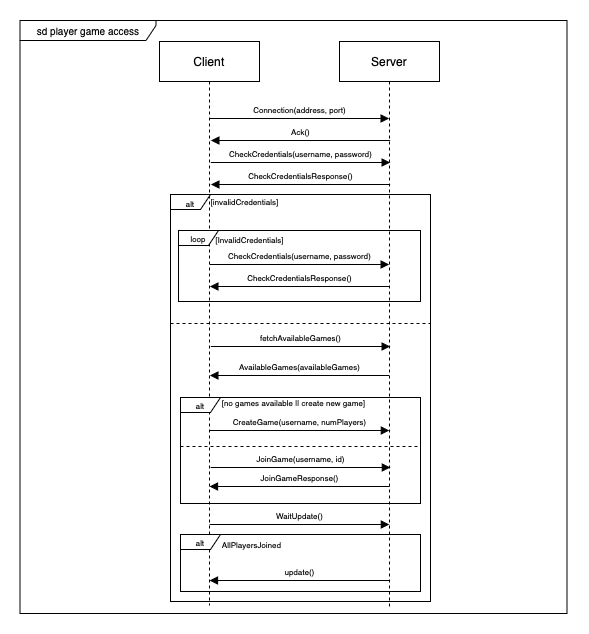

The diagram above was exported from draw.io. Its source (the exported page's mxGraphModel, read from the mxfile embedded in the PNG):
<mxGraphModel dx="1223" dy="790" grid="0" gridSize="10" guides="1" tooltips="1" connect="1" arrows="1" fold="1" page="1" pageScale="1" pageWidth="850" pageHeight="1100" math="0" shadow="0">
  <root>
    <mxCell id="0" />
    <mxCell id="1" parent="0" />
    <mxCell id="aM9ryv3xv72pqoxQDRHE-1" value="Client" style="shape=umlLifeline;perimeter=lifelinePerimeter;whiteSpace=wrap;html=1;container=0;dropTarget=0;collapsible=0;recursiveResize=0;outlineConnect=0;portConstraint=eastwest;newEdgeStyle={&quot;edgeStyle&quot;:&quot;elbowEdgeStyle&quot;,&quot;elbow&quot;:&quot;vertical&quot;,&quot;curved&quot;:0,&quot;rounded&quot;:0};" parent="1" vertex="1">
      <mxGeometry x="260" y="40" width="100" height="564" as="geometry" />
    </mxCell>
    <mxCell id="aM9ryv3xv72pqoxQDRHE-5" value="Server" style="shape=umlLifeline;perimeter=lifelinePerimeter;whiteSpace=wrap;html=1;container=0;dropTarget=0;collapsible=0;recursiveResize=0;outlineConnect=0;portConstraint=eastwest;newEdgeStyle={&quot;edgeStyle&quot;:&quot;elbowEdgeStyle&quot;,&quot;elbow&quot;:&quot;vertical&quot;,&quot;curved&quot;:0,&quot;rounded&quot;:0};" parent="1" vertex="1">
      <mxGeometry x="440" y="40" width="100" height="568" as="geometry" />
    </mxCell>
    <mxCell id="aM9ryv3xv72pqoxQDRHE-7" value="&lt;span style=&quot;font-size: 8px;&quot;&gt;Connection(address, port)&lt;/span&gt;" style="html=1;verticalAlign=bottom;endArrow=block;edgeStyle=elbowEdgeStyle;elbow=vertical;curved=0;rounded=0;" parent="1" edge="1">
      <mxGeometry x="0.0009" relative="1" as="geometry">
        <mxPoint x="310.3622222222223" y="117" as="sourcePoint" />
        <Array as="points">
          <mxPoint x="400.14" y="117" />
        </Array>
        <mxPoint x="489.6399999999999" y="117" as="targetPoint" />
        <mxPoint as="offset" />
      </mxGeometry>
    </mxCell>
    <mxCell id="v_nvrQfCPkwiAjilIiwP-2" value="&lt;font style=&quot;font-size: 8px;&quot;&gt;CheckCredentialsResponse&lt;/font&gt;&lt;span style=&quot;font-size: 8px;&quot;&gt;()&lt;/span&gt;" style="html=1;verticalAlign=bottom;endArrow=block;edgeStyle=elbowEdgeStyle;elbow=vertical;curved=0;rounded=0;" parent="1" edge="1">
      <mxGeometry x="0.0003" relative="1" as="geometry">
        <mxPoint x="490.6399999999999" y="183" as="sourcePoint" />
        <Array as="points">
          <mxPoint x="411.14" y="183" />
        </Array>
        <mxPoint x="311.3622222222223" y="183" as="targetPoint" />
        <mxPoint as="offset" />
      </mxGeometry>
    </mxCell>
    <mxCell id="v_nvrQfCPkwiAjilIiwP-3" value="&lt;font style=&quot;font-size: 8px;&quot;&gt;CheckCredentials&lt;/font&gt;&lt;span style=&quot;font-size: 8px;&quot;&gt;(username, password)&lt;/span&gt;" style="html=1;verticalAlign=bottom;endArrow=block;edgeStyle=elbowEdgeStyle;elbow=vertical;curved=0;rounded=0;" parent="1" edge="1">
      <mxGeometry relative="1" as="geometry">
        <mxPoint x="311.33666666666664" y="161" as="sourcePoint" />
        <Array as="points">
          <mxPoint x="396.17" y="161" />
        </Array>
        <mxPoint x="490.67" y="161" as="targetPoint" />
      </mxGeometry>
    </mxCell>
    <mxCell id="v_nvrQfCPkwiAjilIiwP-4" value="&lt;p style=&quot;line-height: 180%;&quot;&gt;&lt;font style=&quot;font-size: 8px;&quot;&gt;loop&lt;/font&gt;&lt;/p&gt;" style="shape=umlFrame;whiteSpace=wrap;html=1;pointerEvents=0;width=40;height=15;align=center;" parent="1" vertex="1">
      <mxGeometry x="279" y="229" width="242" height="71" as="geometry" />
    </mxCell>
    <mxCell id="v_nvrQfCPkwiAjilIiwP-8" value="&lt;span style=&quot;font-weight: normal;&quot;&gt;&lt;font style=&quot;font-size: 8px;&quot;&gt;[InvalidCredentials]&lt;/font&gt;&lt;/span&gt;" style="text;align=center;fontStyle=1;verticalAlign=middle;spacingLeft=3;spacingRight=3;strokeColor=none;rotatable=0;points=[[0,0.5],[1,0.5]];portConstraint=eastwest;html=1;" parent="1" vertex="1">
      <mxGeometry x="320" y="229" width="60" height="16" as="geometry" />
    </mxCell>
    <mxCell id="v_nvrQfCPkwiAjilIiwP-14" value="&lt;font style=&quot;font-size: 8px;&quot;&gt;alt&lt;/font&gt;" style="shape=umlFrame;whiteSpace=wrap;html=1;pointerEvents=0;width=40;height=15;" parent="1" vertex="1">
      <mxGeometry x="281" y="396" width="240" height="106" as="geometry" />
    </mxCell>
    <mxCell id="v_nvrQfCPkwiAjilIiwP-15" value="" style="endArrow=none;dashed=1;html=1;rounded=0;" parent="1" edge="1">
      <mxGeometry width="50" height="50" relative="1" as="geometry">
        <mxPoint x="281" y="445" as="sourcePoint" />
        <mxPoint x="520" y="445" as="targetPoint" />
        <Array as="points" />
      </mxGeometry>
    </mxCell>
    <mxCell id="v_nvrQfCPkwiAjilIiwP-19" value="&lt;font style=&quot;font-size: 8px;&quot;&gt;CreateGame(username, numPlayers)&lt;/font&gt;" style="html=1;verticalAlign=bottom;endArrow=block;edgeStyle=elbowEdgeStyle;elbow=vertical;curved=0;rounded=0;" parent="1" edge="1">
      <mxGeometry relative="1" as="geometry">
        <mxPoint x="310.15034482758625" y="429" as="sourcePoint" />
        <Array as="points">
          <mxPoint x="395.34" y="429" />
        </Array>
        <mxPoint x="489.8400000000002" y="429" as="targetPoint" />
      </mxGeometry>
    </mxCell>
    <mxCell id="v_nvrQfCPkwiAjilIiwP-20" value="&lt;span style=&quot;font-weight: normal;&quot;&gt;&lt;font style=&quot;font-size: 8px;&quot;&gt;[no games available || create new game]&lt;/font&gt;&lt;/span&gt;" style="text;align=center;fontStyle=1;verticalAlign=middle;spacingLeft=3;spacingRight=3;strokeColor=none;rotatable=0;points=[[0,0.5],[1,0.5]];portConstraint=eastwest;html=1;" parent="1" vertex="1">
      <mxGeometry x="364" y="392" width="60" height="16" as="geometry" />
    </mxCell>
    <mxCell id="v_nvrQfCPkwiAjilIiwP-26" value="&lt;span style=&quot;font-size: 8px;&quot;&gt;JoinGame(username, id)&lt;/span&gt;" style="html=1;verticalAlign=bottom;endArrow=block;edgeStyle=elbowEdgeStyle;elbow=vertical;curved=0;rounded=0;" parent="1" edge="1">
      <mxGeometry x="0.0017" relative="1" as="geometry">
        <mxPoint x="311.15034482758625" y="466" as="sourcePoint" />
        <Array as="points">
          <mxPoint x="396.34" y="466" />
        </Array>
        <mxPoint x="490.8400000000002" y="466" as="targetPoint" />
        <mxPoint as="offset" />
      </mxGeometry>
    </mxCell>
    <mxCell id="ZfYLQt5JaQjuUazNvdxH-7" value="&lt;font style=&quot;font-size: 8px;&quot;&gt;alt&lt;/font&gt;" style="shape=umlFrame;whiteSpace=wrap;html=1;pointerEvents=0;width=40;height=15;" parent="1" vertex="1">
      <mxGeometry x="271" y="193" width="260" height="407" as="geometry" />
    </mxCell>
    <mxCell id="ZfYLQt5JaQjuUazNvdxH-9" value="" style="endArrow=none;dashed=1;html=1;rounded=0;" parent="1" edge="1">
      <mxGeometry width="50" height="50" relative="1" as="geometry">
        <mxPoint x="271" y="322" as="sourcePoint" />
        <mxPoint x="531" y="322" as="targetPoint" />
        <Array as="points">
          <mxPoint x="531" y="322" />
        </Array>
      </mxGeometry>
    </mxCell>
    <mxCell id="ZfYLQt5JaQjuUazNvdxH-13" value="&lt;span style=&quot;font-size: 8px;&quot;&gt;JoinGameResponse()&lt;/span&gt;" style="html=1;verticalAlign=bottom;endArrow=block;edgeStyle=elbowEdgeStyle;elbow=vertical;curved=0;rounded=0;" parent="1" edge="1">
      <mxGeometry relative="1" as="geometry">
        <mxPoint x="490" y="485" as="sourcePoint" />
        <Array as="points">
          <mxPoint x="411.34" y="485" />
        </Array>
        <mxPoint x="310" y="485" as="targetPoint" />
      </mxGeometry>
    </mxCell>
    <mxCell id="hGFibQ6mG56jz42OEhK_-1" value="&lt;span style=&quot;font-size: 8px; font-weight: 400;&quot;&gt;[invalidCredentials]&lt;/span&gt;" style="text;align=center;fontStyle=1;verticalAlign=middle;spacingLeft=3;spacingRight=3;strokeColor=none;rotatable=0;points=[[0,0.5],[1,0.5]];portConstraint=eastwest;html=1;" parent="1" vertex="1">
      <mxGeometry x="315" y="191" width="60" height="16" as="geometry" />
    </mxCell>
    <mxCell id="hGFibQ6mG56jz42OEhK_-4" value="&lt;span style=&quot;font-size: 8px;&quot;&gt;AvailableGames(availableGames)&lt;/span&gt;" style="html=1;verticalAlign=bottom;endArrow=block;edgeStyle=elbowEdgeStyle;elbow=vertical;curved=0;rounded=0;" parent="1" edge="1">
      <mxGeometry relative="1" as="geometry">
        <mxPoint x="489.6399999999999" y="374" as="sourcePoint" />
        <Array as="points">
          <mxPoint x="410.14" y="374" />
        </Array>
        <mxPoint x="310.3622222222223" y="374" as="targetPoint" />
      </mxGeometry>
    </mxCell>
    <mxCell id="epTjsAYu7WmjpIaK7hcU-3" value="&lt;font style=&quot;font-size: 10px;&quot;&gt;sd player game access&lt;/font&gt;" style="shape=umlFrame;whiteSpace=wrap;html=1;pointerEvents=0;width=136;height=20;" parent="1" vertex="1">
      <mxGeometry x="120.5" y="19" width="547" height="593" as="geometry" />
    </mxCell>
    <mxCell id="59RbyGohOxHJkRm7ovJ9-1" value="&lt;font style=&quot;font-size: 8px;&quot;&gt;Ack()&lt;/font&gt;" style="html=1;verticalAlign=bottom;endArrow=block;edgeStyle=elbowEdgeStyle;elbow=vertical;curved=0;rounded=0;" parent="1" edge="1">
      <mxGeometry x="0.0003" relative="1" as="geometry">
        <mxPoint x="490.6399999999999" y="139" as="sourcePoint" />
        <Array as="points">
          <mxPoint x="411.14" y="139" />
        </Array>
        <mxPoint x="311.3622222222223" y="139" as="targetPoint" />
        <mxPoint as="offset" />
      </mxGeometry>
    </mxCell>
    <mxCell id="59RbyGohOxHJkRm7ovJ9-2" value="&lt;font style=&quot;font-size: 8px;&quot;&gt;CheckCredentialsResponse&lt;/font&gt;&lt;span style=&quot;font-size: 8px;&quot;&gt;()&lt;/span&gt;" style="html=1;verticalAlign=bottom;endArrow=block;edgeStyle=elbowEdgeStyle;elbow=vertical;curved=0;rounded=0;" parent="1" edge="1">
      <mxGeometry x="0.0003" relative="1" as="geometry">
        <mxPoint x="489.6399999999999" y="285" as="sourcePoint" />
        <Array as="points">
          <mxPoint x="410.14" y="285" />
        </Array>
        <mxPoint x="310.3622222222223" y="285" as="targetPoint" />
        <mxPoint as="offset" />
      </mxGeometry>
    </mxCell>
    <mxCell id="59RbyGohOxHJkRm7ovJ9-3" value="&lt;font style=&quot;font-size: 8px;&quot;&gt;CheckCredentials&lt;/font&gt;&lt;span style=&quot;font-size: 8px;&quot;&gt;(username, password)&lt;/span&gt;" style="html=1;verticalAlign=bottom;endArrow=block;edgeStyle=elbowEdgeStyle;elbow=vertical;curved=0;rounded=0;" parent="1" edge="1">
      <mxGeometry relative="1" as="geometry">
        <mxPoint x="310.33666666666664" y="263" as="sourcePoint" />
        <Array as="points">
          <mxPoint x="395.17" y="263" />
        </Array>
        <mxPoint x="489.67" y="263" as="targetPoint" />
      </mxGeometry>
    </mxCell>
    <mxCell id="59RbyGohOxHJkRm7ovJ9-4" value="&lt;span style=&quot;font-size: 8px;&quot;&gt;fetchAvailableGames()&lt;/span&gt;" style="html=1;verticalAlign=bottom;endArrow=block;edgeStyle=elbowEdgeStyle;elbow=vertical;curved=0;rounded=0;" parent="1" edge="1">
      <mxGeometry relative="1" as="geometry">
        <mxPoint x="311.33666666666664" y="345" as="sourcePoint" />
        <Array as="points">
          <mxPoint x="396.17" y="345" />
        </Array>
        <mxPoint x="490.67" y="345" as="targetPoint" />
      </mxGeometry>
    </mxCell>
    <mxCell id="zgkewVsCamUmMco4cPGF-1" value="&lt;span style=&quot;font-size: 8px;&quot;&gt;WaitUpdate()&lt;/span&gt;" style="html=1;verticalAlign=bottom;endArrow=block;edgeStyle=elbowEdgeStyle;elbow=vertical;curved=0;rounded=0;" parent="1" edge="1">
      <mxGeometry x="0.0017" relative="1" as="geometry">
        <mxPoint x="310.15034482758625" y="523" as="sourcePoint" />
        <Array as="points">
          <mxPoint x="395.34" y="523" />
        </Array>
        <mxPoint x="489.8400000000002" y="523" as="targetPoint" />
        <mxPoint as="offset" />
      </mxGeometry>
    </mxCell>
    <mxCell id="zgkewVsCamUmMco4cPGF-4" value="&lt;span style=&quot;font-size: 8px;&quot;&gt;update()&lt;/span&gt;" style="html=1;verticalAlign=bottom;endArrow=block;edgeStyle=elbowEdgeStyle;elbow=vertical;curved=0;rounded=0;" parent="1" edge="1">
      <mxGeometry relative="1" as="geometry">
        <mxPoint x="490" y="579" as="sourcePoint" />
        <Array as="points">
          <mxPoint x="411.34" y="579" />
        </Array>
        <mxPoint x="310" y="579" as="targetPoint" />
      </mxGeometry>
    </mxCell>
    <mxCell id="zgkewVsCamUmMco4cPGF-10" value="&lt;font style=&quot;font-size: 8px;&quot;&gt;alt&lt;/font&gt;" style="shape=umlFrame;whiteSpace=wrap;html=1;pointerEvents=0;width=40;height=15;" parent="1" vertex="1">
      <mxGeometry x="281" y="533" width="240" height="57" as="geometry" />
    </mxCell>
    <mxCell id="zgkewVsCamUmMco4cPGF-11" value="&lt;span style=&quot;font-weight: normal;&quot;&gt;&lt;font style=&quot;font-size: 8px;&quot;&gt;AllPlayersJoined&lt;/font&gt;&lt;/span&gt;" style="text;align=center;fontStyle=1;verticalAlign=middle;spacingLeft=3;spacingRight=3;strokeColor=none;rotatable=0;points=[[0,0.5],[1,0.5]];portConstraint=eastwest;html=1;" parent="1" vertex="1">
      <mxGeometry x="322" y="534" width="60" height="16" as="geometry" />
    </mxCell>
  </root>
</mxGraphModel>